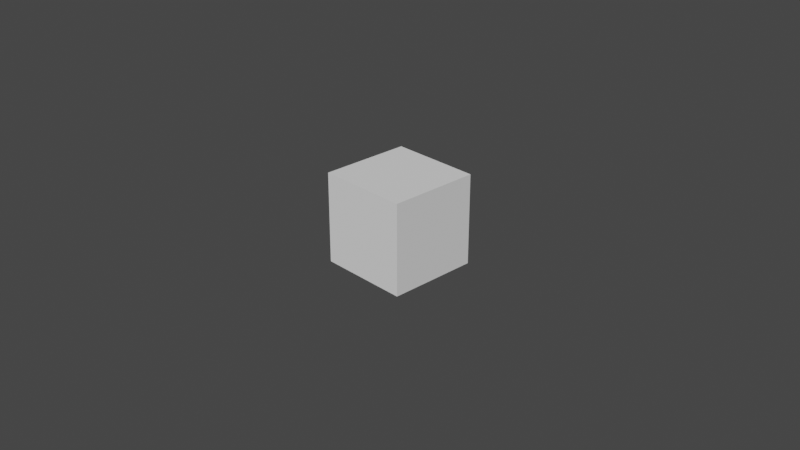 # Source: testcube.blend  (saved by Blender 3.3.6; exported with 4.5.12 LTS)
import bpy
from mathutils import Matrix  # noqa: F401  (used for matrix-valued properties, if any)

bpy.ops.wm.read_factory_settings(use_empty=True)
scene = bpy.context.scene
scene.name = 'Scene'

# ---- collections
col_scene = bpy.data.collections.new('Scene'); scene.collection.children.link(col_scene)
col_stuff = bpy.data.collections.new('Stuff'); scene.collection.children.link(col_stuff)

# ---- world
world_world = bpy.data.worlds.new('World'); scene.world = world_world
world_world.use_nodes = True; world_world.node_tree.nodes.clear()
_N = world_world.node_tree.nodes; _L = world_world.node_tree.links
n0 = _N.new('ShaderNodeOutputWorld'); n0.name = 'World Output'; n0.location = (300, 300)
n1 = _N.new('ShaderNodeBackground'); n1.name = 'Background'; n1.location = (10, 300)
n1.inputs[0].default_value = (0.05088, 0.05088, 0.05088, 1.0)
_L.new(n1.outputs[0], n0.inputs[0])
n0.is_active_output = True
world_world.color = (0.05088, 0.05088, 0.05088)
world_world.use_sun_shadow = False
world_world.sun_shadow_jitter_overblur = 0.0

# ---- cameras
cam_camera = bpy.data.cameras.new('Camera')
cam_camera.passepartout_alpha = 1.0
cam_camera.clip_end = 100.0
cam_camera.ortho_scale = 7.314

# ---- meshes
me_cube = bpy.data.meshes.new('Cube')
me_cube.from_pydata([(-0.5, -0.5, -0.5), (-0.5, -0.5, 0.5), (-0.5, 0.5, -0.5), (-0.5, 0.5, 0.5), (0.5, -0.5, -0.5), (0.5, -0.5, 0.5), (0.5, 0.5, -0.5), (0.5, 0.5, 0.5)], [], [(0, 1, 3, 2), (2, 3, 7, 6), (6, 7, 5, 4), (4, 5, 1, 0), (2, 6, 4, 0), (7, 3, 1, 5)])
_uv = me_cube.uv_layers.new(name='UVMap')
_uv.uv.foreach_set('vector', [0.375, 0.0, 0.625, 0.0, 0.625, 0.25, 0.375, 0.25, 0.375, 0.25, 0.625, 0.25, 0.625, 0.5, 0.375, 0.5, 0.375, 0.5, 0.625, 0.5, 0.625, 0.75, 0.375, 0.75, 0.375, 0.75, 0.625, 0.75, 0.625, 1.0, 0.375, 1.0, 0.125, 0.5, 0.375, 0.5, 0.375, 0.75, 0.125, 0.75, 0.625, 0.5, 0.875, 0.5, 0.875, 0.75, 0.625, 0.75])
me_cube.update()
arm_armature = bpy.data.armatures.new('Armature')  # bones are not reproduced

# ---- objects
ob_camera = bpy.data.objects.new('Camera', cam_camera)
ob_cube = bpy.data.objects.new('Cube', me_cube)
ob_armature = bpy.data.objects.new('Armature', arm_armature)

# ---- transforms, parenting, visibility, modifiers, constraints
ob_camera.location = (7.359, -6.926, 4.958)
ob_camera.rotation_euler = (1.109, 0.0, 0.8149)
ob_camera.lock_rotations_4d = False
ob_camera.empty_display_type = 'ARROWS'
ob_camera.color = (0.0, 0.0, 0.0, 0.0)
ob_camera.display_type = 'WIRE'
ob_camera.lineart.crease_threshold = 0.0
ob_cube.parent = ob_armature
ob_cube.location = (0.0, 0.0, 0.0)
_vg = ob_cube.vertex_groups.new(name='Bone')
for _i, _w in zip([0, 1, 2, 3, 4, 5, 6, 7], [0.8597, 0.1546, 0.8454, 0.1403, 0.8454, 0.1403, 0.8597, 0.1546]): _vg.add([_i], _w, 'REPLACE')
_vg = ob_cube.vertex_groups.new(name='Bone.001')
for _i, _w in zip([0, 1, 2, 3, 4, 5, 6, 7], [0.1403, 0.8454, 0.1546, 0.8597, 0.1546, 0.8597, 0.1403, 0.8454]): _vg.add([_i], _w, 'REPLACE')
_m = ob_cube.modifiers.new('Armature', 'ARMATURE')
_m.object = ob_armature
ob_armature.location = (0.0, 0.0, 0.0)

# ---- collection membership
col_scene.objects.link(ob_camera)
col_stuff.objects.link(ob_cube)
col_stuff.objects.link(ob_armature)

# ---- scene / render settings (as saved in the file)
scene.camera = ob_camera
scene.frame_start = 1; scene.frame_end = 250; scene.frame_set(1)
scene.render.engine = 'BLENDER_EEVEE_NEXT'
scene.render.use_motion_blur = True
scene.cycles.sampling_pattern = 'TABULATED_SOBOL'
scene.cycles.use_light_tree = False
scene.cycles.caustics_reflective = False
scene.cycles.caustics_refractive = False
scene.cycles.max_bounces = 8
scene.cycles.transmission_bounces = 8
scene.cycles.transparent_max_bounces = 6
scene.eevee.use_gtao = True
scene.eevee.use_raytracing = True
scene.view_settings.view_transform = 'Filmic'
bpy.context.view_layer.update()

# ---- added for rendering (the .blend has no usable light): sun
light_auto_sun = bpy.data.lights.new('AutoSun', 'SUN')
light_auto_sun.energy = 3.0
light_auto_sun.angle = 0.0523599
ob_auto_sun = bpy.data.objects.new('AutoSun', light_auto_sun)
scene.collection.objects.link(ob_auto_sun)
ob_auto_sun.rotation_euler = (0.872665, 0.174533, 0.523599)
bpy.context.view_layer.update()
